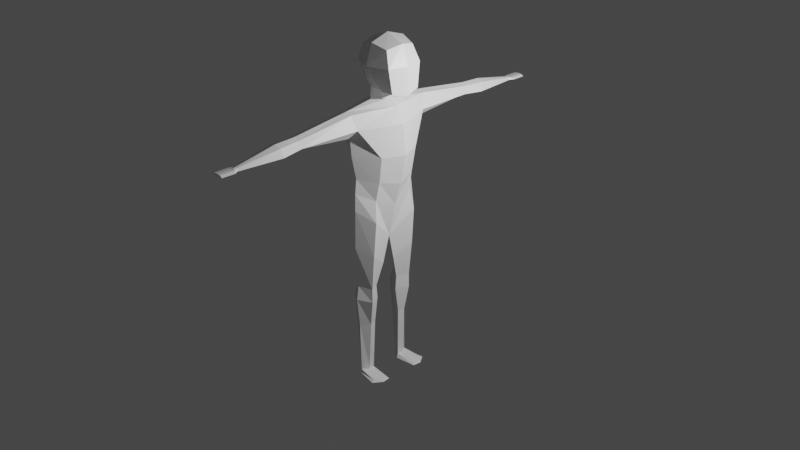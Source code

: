 # Source: human_low_poly.blend  (saved by Blender 2.80.75; exported with 4.5.12 LTS)
import bpy
from mathutils import Matrix  # noqa: F401  (used for matrix-valued properties, if any)

bpy.ops.wm.read_factory_settings(use_empty=True)
scene = bpy.context.scene
scene.name = 'Scene'

# ---- collections
col_collection = bpy.data.collections.new('Collection'); scene.collection.children.link(col_collection)

# ---- materials (node trees are filled in below, after node groups)
mat_material = bpy.data.materials.new('Material')
mat_material.alpha_threshold = 0.0
mat_material.use_transparent_shadow = False
mat_material.line_color = (0.0, 0.0, 0.0, 1.0)

# ---- material node trees
mat_material.use_nodes = True; mat_material.node_tree.nodes.clear()
_N = mat_material.node_tree.nodes; _L = mat_material.node_tree.links
n0 = _N.new('ShaderNodeOutputMaterial'); n0.name = 'Material Output'; n0.location = (300, 300)
n1 = _N.new('ShaderNodeBsdfPrincipled'); n1.name = 'Principled BSDF'; n1.location = (10, 300)
n1.distribution = 'GGX'
n1.subsurface_method = 'BURLEY'
n1.inputs[2].default_value = 0.4
n1.inputs[3].default_value = 1.45
n1.inputs[27].default_value = (0.0, 0.0, 0.0, 1.0)
n1.inputs[28].default_value = 1.0
_L.new(n1.outputs[0], n0.inputs[0])
n0.is_active_output = True

# ---- world
world_world = bpy.data.worlds.new('World'); scene.world = world_world
world_world.use_nodes = True; world_world.node_tree.nodes.clear()
_N = world_world.node_tree.nodes; _L = world_world.node_tree.links
n0 = _N.new('ShaderNodeOutputWorld'); n0.name = 'World Output'; n0.location = (300, 300)
n1 = _N.new('ShaderNodeBackground'); n1.name = 'Background'; n1.location = (10, 300)
n1.inputs[0].default_value = (0.05088, 0.05088, 0.05088, 1.0)
_L.new(n1.outputs[0], n0.inputs[0])
n0.is_active_output = True
world_world.color = (0.05088, 0.05088, 0.05088)
world_world.use_sun_shadow = False
world_world.sun_shadow_jitter_overblur = 0.0

# ---- cameras
cam_camera = bpy.data.cameras.new('Camera')
cam_camera.clip_end = 100.0
cam_camera.ortho_scale = 7.314

# ---- lights
light_light = bpy.data.lights.new('Light', 'POINT')
light_light.transmission_factor = 0.0
light_light.energy = 1000.0
light_light.shadow_soft_size = 0.1
light_light.shadow_maximum_resolution = 0.006
light_light.use_absolute_resolution = True

# ---- meshes
me_human_low_poly = bpy.data.meshes.new('human_low_poly')
me_human_low_poly.from_pydata([(0.3057, 0.25, 2.235), (0.4196, 0.25, 1.599), (-0.1943, 0.25, 2.235), (-0.04503, 0.25, 1.628), (0.2559, 0.3048, 1.628), (0.4038, 0.3048, 1.985), (-0.2491, 0.3048, 1.985), (0.05341, 0.3048, 2.306), (0.05569, 0.4198, 1.985), (-0.04423, 0.25, 1.427), (-0.04423, 0.6614, 0.9202), (-0.04885, 0.7283, 1.345), (0.1237, 0.6533, 1.082), (0.05772, 0.7171, 1.315), (-0.1662, 0.7258, 1.315), (-0.2498, 0.6689, 1.23), (-0.05263, 0.626, 0.6135), (0.2894, 0.3429, 0.6135), (-0.284, 0.3379, 0.6135), (-0.04423, 0.5846, -0.277), (0.2102, 0.3913, -0.4565), (-0.2958, 0.3224, -0.4082), (0.1566, 0.3459, -0.1164), (-0.05408, 0.5698, -0.004241), (-0.3673, 0.2945, -0.1164), (-0.04445, 0.5523, 0.2403), (0.219, 0.3292, 0.1911), (-0.2403, 0.325, 0.1911), (-0.1016, 0.533, -1.852), (-0.1016, 0.4977, -1.621), (0.0002413, 0.2146, -1.67), (0.00877, 0.3682, -3.223), (0.1028, 0.3917, -1.642), (-0.2401, 0.3748, -1.645), (0.0002413, 0.1953, -1.901), (0.1049, 0.3917, -1.873), (-0.3354, 0.3748, -1.876), (-0.1016, 0.483, -2.326), (0.0002413, 0.252, -2.313), (-0.007919, 0.229, -3.224), (0.02815, 0.3611, -2.319), (-0.2865, 0.3748, -2.322), (-0.08677, 0.4719, -3.173), (-0.02627, 0.2685, -3.173), (-0.09305, 0.4895, -3.224), (-0.01441, 0.3675, -3.173), (-0.1723, 0.3574, -3.174), (-0.1825, 0.354, -3.225), (0.261, 0.5589, -3.223), (0.3629, 0.4119, -3.222), (0.3462, 0.2727, -3.223), (0.2673, 0.5157, -3.201), (0.3397, 0.4112, -3.2), (0.3278, 0.3123, -3.201), (0.1621, 0.4003, -1.046), (-0.07761, 0.567, -0.9264), (-0.3091, 0.3493, -1.019), (0.04869, 0.1077, -1.283), (-0.03663, 1.611, 1.019), (0.06627, 1.626, 1.067), (-0.03663, 1.673, 1.226), (0.04973, 1.66, 1.192), (-0.1291, 1.604, 1.093), (-0.1406, 1.67, 1.192), (-0.01966, 2.7, 1.031), (0.03526, 2.7, 1.04), (-0.01966, 2.7, 1.086), (0.01237, 2.7, 1.077), (-0.08832, 2.7, 1.049), (-0.06085, 2.7, 1.077), (-0.0164, 2.766, 1.04), (0.08553, 2.766, 1.046), (-0.0164, 2.766, 1.078), (0.04306, 2.766, 1.072), (-0.1438, 2.766, 1.053), (-0.09284, 2.766, 1.072), (-0.0164, 2.983, 1.04), (0.08553, 2.983, 1.046), (-0.0164, 2.983, 1.078), (0.04306, 2.983, 1.072), (-0.1438, 2.983, 1.053), (-0.09284, 2.983, 1.072), (-0.1538, 1.942, 1.066), (-0.0303, 1.95, 0.9833), (0.07019, 1.998, 1.176), (-0.0303, 2.011, 1.215), (-0.1525, 2.008, 1.176), (0.0972, 1.964, 1.036), (0.3057, -0.25, 2.235), (0.4196, -0.25, 1.599), (-0.1943, -0.25, 2.235), (-0.04503, -0.25, 1.628), (-0.2491, 1.024e-07, 1.681), (0.2559, -0.3048, 1.628), (0.4038, -0.3048, 1.985), (-0.2491, -0.3048, 1.985), (0.3605, 1.024e-07, 2.29), (-0.2491, 1.024e-07, 2.29), (0.05341, -0.3048, 2.306), (0.4744, 1.024e-07, 1.544), (0.05569, 1.024e-07, 2.405), (-0.3641, 1.024e-07, 1.985), (0.2559, 1.024e-07, 1.549), (0.4754, 1.024e-07, 1.985), (0.05569, -0.4198, 1.985), (0.1053, 1.024e-07, 1.59), (-0.04423, -0.25, 1.427), (-0.2483, 1.024e-07, 1.427), (0.1061, 1.024e-07, 1.427), (-0.3322, 1.024e-07, 1.335), (0.2354, 1.024e-07, 1.335), (-0.04423, -0.6614, 0.9202), (-0.4023, 1.024e-07, 1.097), (0.3871, 1.024e-07, 1.097), (-0.04885, -0.7283, 1.345), (0.1237, -0.6533, 1.082), (0.05772, -0.7171, 1.315), (-0.1662, -0.7258, 1.315), (-0.2498, -0.6689, 1.23), (-0.05263, -0.626, 0.6135), (-0.3012, 1.024e-07, 0.6135), (0.4311, 1.024e-07, 0.6135), (0.2894, -0.3429, 0.6135), (-0.284, -0.3379, 0.6135), (-0.04423, -0.5846, -0.277), (0.06674, 1.024e-07, -0.8286), (0.2102, -0.3913, -0.4565), (-0.2958, -0.3224, -0.4082), (0.1566, -0.3459, -0.1164), (-0.05408, -0.5698, -0.004241), (-0.3673, -0.2945, -0.1164), (-0.2086, 1.024e-07, -0.1684), (0.2018, 1.024e-07, -0.2566), (-0.04445, -0.5523, 0.2403), (-0.1359, 1.024e-07, 0.1881), (0.219, -0.3292, 0.1911), (-0.2403, -0.325, 0.1911), (0.332, 1.024e-07, 0.1296), (-0.1016, -0.533, -1.852), (-0.1016, -0.4977, -1.621), (0.0002413, -0.2146, -1.67), (0.00877, -0.3682, -3.223), (0.1028, -0.3917, -1.642), (-0.2401, -0.3748, -1.645), (0.0002413, -0.1953, -1.901), (0.1049, -0.3917, -1.873), (-0.3354, -0.3748, -1.876), (-0.1016, -0.483, -2.326), (0.0002413, -0.252, -2.313), (-0.007919, -0.229, -3.224), (0.02815, -0.3611, -2.319), (-0.2865, -0.3748, -2.322), (-0.08677, -0.4719, -3.173), (-0.02627, -0.2685, -3.173), (-0.09305, -0.4895, -3.224), (-0.01441, -0.3675, -3.173), (-0.1723, -0.3574, -3.174), (-0.1825, -0.354, -3.225), (0.261, -0.5589, -3.223), (0.3629, -0.4119, -3.222), (0.3462, -0.2727, -3.223), (0.2673, -0.5157, -3.201), (0.3397, -0.4112, -3.2), (0.3278, -0.3123, -3.201), (0.1621, -0.4003, -1.046), (-0.07761, -0.567, -0.9264), (-0.3091, -0.3493, -1.019), (0.04869, -0.1077, -1.283), (-0.03663, -1.611, 1.019), (0.06627, -1.626, 1.067), (-0.03663, -1.673, 1.226), (0.04973, -1.66, 1.192), (-0.1291, -1.604, 1.093), (-0.1406, -1.67, 1.192), (-0.01966, -2.7, 1.031), (0.03526, -2.7, 1.04), (-0.01966, -2.7, 1.086), (0.01237, -2.7, 1.077), (-0.08832, -2.7, 1.049), (-0.06085, -2.7, 1.077), (-0.0164, -2.766, 1.04), (0.08553, -2.766, 1.046), (-0.0164, -2.766, 1.078), (0.04306, -2.766, 1.072), (-0.1438, -2.766, 1.053), (-0.09284, -2.766, 1.072), (-0.0164, -2.983, 1.04), (0.08553, -2.983, 1.046), (-0.0164, -2.983, 1.078), (0.04306, -2.983, 1.072), (-0.1438, -2.983, 1.053), (-0.09284, -2.983, 1.072), (-0.1538, -1.942, 1.066), (-0.0303, -1.95, 0.9833), (0.07019, -1.998, 1.176), (-0.0303, -2.011, 1.215), (-0.1525, -2.008, 1.176), (0.0972, -1.964, 1.036)], [], [(0, 7, 100, 96), (7, 2, 97, 100), (101, 97, 2, 6), (92, 101, 6, 3), (3, 4, 102, 105), (4, 1, 99, 102), (1, 5, 103, 99), (5, 0, 96, 103), (3, 6, 8, 4), (6, 2, 7, 8), (8, 7, 0, 5), (4, 8, 5, 1), (9, 108, 110, 13, 11), (92, 3, 9, 107), (3, 105, 108, 9), (107, 9, 11, 14, 109), (109, 14, 15, 112), (12, 113, 121, 17), (15, 14, 63, 62), (12, 13, 110, 113), (10, 12, 17, 16), (112, 15, 18, 120), (15, 10, 16, 18), (23, 22, 20, 19), (131, 24, 21, 125), (24, 23, 19, 21), (22, 132, 125, 20), (26, 137, 132, 22), (27, 25, 23, 24), (134, 27, 24, 131), (25, 26, 22, 23), (16, 17, 26, 25), (120, 18, 27, 134), (18, 16, 25, 27), (17, 121, 137, 26), (56, 55, 29, 33), (54, 57, 30, 32), (55, 54, 32, 29), (57, 56, 33, 30), (30, 33, 36, 34), (33, 29, 28, 36), (32, 30, 34, 35), (29, 32, 35, 28), (28, 35, 40, 37), (35, 34, 38, 40), (36, 28, 37, 41), (34, 36, 41, 38), (38, 41, 46, 43), (37, 40, 45, 42), (40, 38, 43, 45), (41, 37, 42, 46), (43, 46, 47, 39), (47, 44, 31, 39), (44, 42, 51, 48), (42, 45, 52, 51), (46, 42, 44, 47), (51, 52, 49, 48), (52, 53, 50, 49), (45, 43, 53, 52), (43, 39, 50, 53), (39, 31, 49, 50), (31, 44, 48, 49), (125, 21, 56, 57), (19, 20, 54, 55), (20, 125, 57, 54), (21, 19, 55, 56), (83, 82, 68, 64), (13, 12, 59, 61), (12, 10, 58, 59), (14, 11, 60, 63), (10, 15, 62, 58), (11, 13, 61, 60), (67, 65, 71, 73), (85, 84, 67, 66), (82, 86, 69, 68), (84, 87, 65, 67), (87, 83, 64, 65), (86, 85, 66, 69), (72, 73, 79, 78), (65, 64, 70, 71), (69, 66, 72, 75), (64, 68, 74, 70), (66, 67, 73, 72), (68, 69, 75, 74), (76, 80, 81, 78, 79, 77), (74, 75, 81, 80), (73, 71, 77, 79), (71, 70, 76, 77), (75, 72, 78, 81), (70, 74, 80, 76), (63, 60, 85, 86), (59, 58, 83, 87), (61, 59, 87, 84), (62, 63, 86, 82), (60, 61, 84, 85), (58, 62, 82, 83), (88, 96, 100, 98), (98, 100, 97, 90), (101, 95, 90, 97), (92, 91, 95, 101), (91, 105, 102, 93), (93, 102, 99, 89), (89, 99, 103, 94), (94, 103, 96, 88), (91, 93, 104, 95), (95, 104, 98, 90), (104, 94, 88, 98), (93, 89, 94, 104), (106, 114, 116, 110, 108), (92, 107, 106, 91), (91, 106, 108, 105), (107, 109, 117, 114, 106), (109, 112, 118, 117), (115, 122, 121, 113), (118, 172, 173, 117), (115, 113, 110, 116), (111, 119, 122, 115), (112, 120, 123, 118), (118, 123, 119, 111), (129, 124, 126, 128), (131, 125, 127, 130), (130, 127, 124, 129), (128, 126, 125, 132), (135, 128, 132, 137), (136, 130, 129, 133), (134, 131, 130, 136), (133, 129, 128, 135), (119, 133, 135, 122), (120, 134, 136, 123), (123, 136, 133, 119), (122, 135, 137, 121), (166, 143, 139, 165), (164, 142, 140, 167), (165, 139, 142, 164), (167, 140, 143, 166), (140, 144, 146, 143), (143, 146, 138, 139), (142, 145, 144, 140), (139, 138, 145, 142), (138, 147, 150, 145), (145, 150, 148, 144), (146, 151, 147, 138), (144, 148, 151, 146), (148, 153, 156, 151), (147, 152, 155, 150), (150, 155, 153, 148), (151, 156, 152, 147), (153, 149, 157, 156), (157, 149, 141, 154), (154, 158, 161, 152), (152, 161, 162, 155), (156, 157, 154, 152), (161, 158, 159, 162), (162, 159, 160, 163), (155, 162, 163, 153), (153, 163, 160, 149), (149, 160, 159, 141), (141, 159, 158, 154), (125, 167, 166, 127), (124, 165, 164, 126), (126, 164, 167, 125), (127, 166, 165, 124), (193, 174, 178, 192), (116, 171, 169, 115), (115, 169, 168, 111), (117, 173, 170, 114), (111, 168, 172, 118), (114, 170, 171, 116), (177, 183, 181, 175), (195, 176, 177, 194), (192, 178, 179, 196), (194, 177, 175, 197), (197, 175, 174, 193), (196, 179, 176, 195), (182, 188, 189, 183), (175, 181, 180, 174), (179, 185, 182, 176), (174, 180, 184, 178), (176, 182, 183, 177), (178, 184, 185, 179), (186, 187, 189, 188, 191, 190), (184, 190, 191, 185), (183, 189, 187, 181), (181, 187, 186, 180), (185, 191, 188, 182), (180, 186, 190, 184), (173, 196, 195, 170), (169, 197, 193, 168), (171, 194, 197, 169), (172, 192, 196, 173), (170, 195, 194, 171), (168, 193, 192, 172)])
_uv = me_human_low_poly.uv_layers.new(name='UVMap')
_uv.uv.foreach_set('vector', [0.375, 0.0, 0.5, 0.0, 0.5, 0.125, 0.375, 0.125, 0.5, 0.0, 0.625, 0.0, 0.625, 0.125, 0.5, 0.125, 0.5, 0.625, 0.625, 0.625, 0.625, 0.75, 0.5, 0.75, 0.375, 0.625, 0.5, 0.625, 0.5, 0.75, 0.375, 0.75, 0.375, 0.75, 0.5, 0.75, 0.5, 0.875, 0.4683, 0.875, 0.5, 0.75, 0.625, 0.75, 0.625, 0.875, 0.5, 0.875, 0.125, 0.5, 0.25, 0.5, 0.25, 0.625, 0.125, 0.625, 0.25, 0.5, 0.375, 0.5, 0.375, 0.625, 0.25, 0.625, 0.625, 0.5, 0.75, 0.5, 0.75, 0.625, 0.625, 0.625, 0.75, 0.5, 0.875, 0.5, 0.875, 0.625, 0.75, 0.625, 0.75, 0.625, 0.875, 0.625, 0.875, 0.75, 0.75, 0.75, 0.625, 0.625, 0.75, 0.625, 0.75, 0.75, 0.625, 0.75, 0.375, 0.75, 0.4683, 0.875, 0.4683, 0.875, 0.4077, 0.7938, 0.375, 0.75, 0.375, 0.625, 0.375, 0.75, 0.375, 0.75, 0.375, 0.625, 0.375, 0.75, 0.4683, 0.875, 0.4683, 0.875, 0.375, 0.75, 0.375, 0.625, 0.375, 0.75, 0.375, 0.75, 0.375, 0.7087, 0.375, 0.625, 0.375, 0.625, 0.375, 0.7087, 0.375, 0.7063, 0.375, 0.625, 0.4071, 0.793, 0.4683, 0.875, 0.4683, 0.875, 0.4071, 0.793, 0.375, 0.7063, 0.375, 0.7087, 0.375, 0.7087, 0.375, 0.7063, 0.4071, 0.793, 0.4077, 0.7938, 0.4683, 0.875, 0.4683, 0.875, 0.375, 0.75, 0.4071, 0.793, 0.4071, 0.793, 0.375, 0.75, 0.375, 0.625, 0.375, 0.7063, 0.375, 0.7063, 0.375, 0.625, 0.375, 0.7063, 0.375, 0.75, 0.375, 0.75, 0.375, 0.7063, 0.375, 0.75, 0.4071, 0.793, 0.4071, 0.793, 0.375, 0.75, 0.375, 0.625, 0.375, 0.7063, 0.375, 0.7063, 0.375, 0.625, 0.375, 0.7063, 0.375, 0.75, 0.375, 0.75, 0.375, 0.7063, 0.4071, 0.793, 0.4683, 0.875, 0.4683, 0.875, 0.4071, 0.793, 0.4071, 0.793, 0.4683, 0.875, 0.4683, 0.875, 0.4071, 0.793, 0.375, 0.7063, 0.375, 0.75, 0.375, 0.75, 0.375, 0.7063, 0.375, 0.625, 0.375, 0.7063, 0.375, 0.7063, 0.375, 0.625, 0.375, 0.75, 0.4071, 0.793, 0.4071, 0.793, 0.375, 0.75, 0.375, 0.75, 0.4071, 0.793, 0.4071, 0.793, 0.375, 0.75, 0.375, 0.625, 0.375, 0.7063, 0.375, 0.7063, 0.375, 0.625, 0.375, 0.7063, 0.375, 0.75, 0.375, 0.75, 0.375, 0.7063, 0.4071, 0.793, 0.4683, 0.875, 0.4683, 0.875, 0.4071, 0.793, 0.375, 0.7063, 0.375, 0.75, 0.375, 0.75, 0.375, 0.7063, 0.4071, 0.793, 0.4683, 0.875, 0.4683, 0.875, 0.4071, 0.793, 0.375, 0.75, 0.4071, 0.793, 0.4071, 0.793, 0.375, 0.75, 0.375, 0.625, 0.375, 0.7063, 0.375, 0.7063, 0.375, 0.625, 0.375, 0.625, 0.375, 0.7063, 0.375, 0.7063, 0.375, 0.625, 0.375, 0.7063, 0.375, 0.75, 0.375, 0.75, 0.375, 0.7063, 0.4071, 0.793, 0.4683, 0.875, 0.4683, 0.875, 0.4071, 0.793, 0.375, 0.75, 0.4071, 0.793, 0.4071, 0.793, 0.375, 0.75, 0.375, 0.75, 0.4071, 0.793, 0.4071, 0.793, 0.375, 0.75, 0.4071, 0.793, 0.4683, 0.875, 0.4683, 0.875, 0.4071, 0.793, 0.375, 0.7063, 0.375, 0.75, 0.375, 0.75, 0.375, 0.7063, 0.375, 0.625, 0.375, 0.7063, 0.375, 0.7063, 0.375, 0.625, 0.375, 0.625, 0.375, 0.7063, 0.375, 0.7063, 0.375, 0.625, 0.375, 0.75, 0.4071, 0.793, 0.4071, 0.793, 0.375, 0.75, 0.4071, 0.793, 0.4683, 0.875, 0.4683, 0.875, 0.4071, 0.793, 0.375, 0.7063, 0.375, 0.75, 0.375, 0.75, 0.375, 0.7063, 0.375, 0.625, 0.375, 0.7063, 0.375, 0.7063, 0.375, 0.625, 0.375, 0.7063, 0.375, 0.75, 0.4071, 0.793, 0.375, 0.625, 0.375, 0.75, 0.375, 0.75, 0.375, 0.75, 0.375, 0.75, 0.375, 0.75, 0.4071, 0.793, 0.4071, 0.793, 0.375, 0.75, 0.375, 0.7063, 0.375, 0.75, 0.375, 0.75, 0.375, 0.7063, 0.375, 0.75, 0.4071, 0.793, 0.4071, 0.793, 0.375, 0.75, 0.4071, 0.793, 0.4683, 0.875, 0.4683, 0.875, 0.4071, 0.793, 0.4071, 0.793, 0.4683, 0.875, 0.4683, 0.875, 0.4071, 0.793, 0.375, 0.625, 0.375, 0.625, 0.375, 0.625, 0.375, 0.625, 0.375, 0.625, 0.4071, 0.793, 0.4071, 0.793, 0.375, 0.625, 0.4071, 0.793, 0.375, 0.75, 0.375, 0.75, 0.4071, 0.793, 0.375, 0.625, 0.375, 0.7063, 0.375, 0.7063, 0.375, 0.625, 0.375, 0.75, 0.4071, 0.793, 0.4071, 0.793, 0.375, 0.75, 0.4071, 0.793, 0.4683, 0.875, 0.4683, 0.875, 0.4071, 0.793, 0.375, 0.7063, 0.375, 0.75, 0.375, 0.75, 0.375, 0.7063, 0.375, 0.75, 0.375, 0.7063, 0.375, 0.7063, 0.375, 0.75, 0.4077, 0.7938, 0.4071, 0.793, 0.4071, 0.793, 0.4077, 0.7938, 0.4071, 0.793, 0.375, 0.75, 0.375, 0.75, 0.4071, 0.793, 0.375, 0.7087, 0.375, 0.75, 0.375, 0.75, 0.375, 0.7087, 0.375, 0.75, 0.375, 0.7063, 0.375, 0.7063, 0.375, 0.75, 0.375, 0.75, 0.4077, 0.7938, 0.4077, 0.7938, 0.375, 0.75, 0.4077, 0.7938, 0.4071, 0.793, 0.4071, 0.793, 0.4077, 0.7938, 0.375, 0.75, 0.4077, 0.7938, 0.4077, 0.7938, 0.375, 0.75, 0.375, 0.7063, 0.375, 0.7087, 0.375, 0.7087, 0.375, 0.7063, 0.4077, 0.7938, 0.4071, 0.793, 0.4071, 0.793, 0.4077, 0.7938, 0.4071, 0.793, 0.375, 0.75, 0.375, 0.75, 0.4071, 0.793, 0.375, 0.7087, 0.375, 0.75, 0.375, 0.75, 0.375, 0.7087, 0.375, 0.75, 0.4077, 0.7938, 0.4077, 0.7938, 0.375, 0.75, 0.4071, 0.793, 0.375, 0.75, 0.375, 0.75, 0.4071, 0.793, 0.375, 0.7087, 0.375, 0.75, 0.375, 0.75, 0.375, 0.7087, 0.375, 0.75, 0.375, 0.7063, 0.375, 0.7063, 0.375, 0.75, 0.375, 0.75, 0.4077, 0.7938, 0.4077, 0.7938, 0.375, 0.75, 0.375, 0.7063, 0.375, 0.7087, 0.375, 0.7087, 0.375, 0.7063, 0.375, 0.75, 0.375, 0.7063, 0.375, 0.7087, 0.375, 0.75, 0.4077, 0.7938, 0.4071, 0.793, 0.375, 0.7063, 0.375, 0.7087, 0.375, 0.7087, 0.375, 0.7063, 0.4077, 0.7938, 0.4071, 0.793, 0.4071, 0.793, 0.4077, 0.7938, 0.4071, 0.793, 0.375, 0.75, 0.375, 0.75, 0.4071, 0.793, 0.375, 0.7087, 0.375, 0.75, 0.375, 0.75, 0.375, 0.7087, 0.375, 0.75, 0.375, 0.7063, 0.375, 0.7063, 0.375, 0.75, 0.375, 0.7087, 0.375, 0.75, 0.375, 0.75, 0.375, 0.7087, 0.4071, 0.793, 0.375, 0.75, 0.375, 0.75, 0.4071, 0.793, 0.4077, 0.7938, 0.4071, 0.793, 0.4071, 0.793, 0.4077, 0.7938, 0.375, 0.7063, 0.375, 0.7087, 0.375, 0.7087, 0.375, 0.7063, 0.375, 0.75, 0.4077, 0.7938, 0.4077, 0.7938, 0.375, 0.75, 0.375, 0.75, 0.375, 0.7063, 0.375, 0.7063, 0.375, 0.75, 0.375, 0.0, 0.375, 0.125, 0.5, 0.125, 0.5, 0.0, 0.5, 0.0, 0.5, 0.125, 0.625, 0.125, 0.625, 0.0, 0.5, 0.625, 0.5, 0.75, 0.625, 0.75, 0.625, 0.625, 0.375, 0.625, 0.375, 0.75, 0.5, 0.75, 0.5, 0.625, 0.375, 0.75, 0.4683, 0.875, 0.5, 0.875, 0.5, 0.75, 0.5, 0.75, 0.5, 0.875, 0.625, 0.875, 0.625, 0.75, 0.125, 0.5, 0.125, 0.625, 0.25, 0.625, 0.25, 0.5, 0.25, 0.5, 0.25, 0.625, 0.375, 0.625, 0.375, 0.5, 0.625, 0.5, 0.625, 0.625, 0.75, 0.625, 0.75, 0.5, 0.75, 0.5, 0.75, 0.625, 0.875, 0.625, 0.875, 0.5, 0.75, 0.625, 0.75, 0.75, 0.875, 0.75, 0.875, 0.625, 0.625, 0.625, 0.625, 0.75, 0.75, 0.75, 0.75, 0.625, 0.375, 0.75, 0.375, 0.75, 0.4077, 0.7938, 0.4683, 0.875, 0.4683, 0.875, 0.375, 0.625, 0.375, 0.625, 0.375, 0.75, 0.375, 0.75, 0.375, 0.75, 0.375, 0.75, 0.4683, 0.875, 0.4683, 0.875, 0.375, 0.625, 0.375, 0.625, 0.375, 0.7087, 0.375, 0.75, 0.375, 0.75, 0.375, 0.625, 0.375, 0.625, 0.375, 0.7063, 0.375, 0.7087, 0.4071, 0.793, 0.4071, 0.793, 0.4683, 0.875, 0.4683, 0.875, 0.375, 0.7063, 0.375, 0.7063, 0.375, 0.7087, 0.375, 0.7087, 0.4071, 0.793, 0.4683, 0.875, 0.4683, 0.875, 0.4077, 0.7938, 0.375, 0.75, 0.375, 0.75, 0.4071, 0.793, 0.4071, 0.793, 0.375, 0.625, 0.375, 0.625, 0.375, 0.7063, 0.375, 0.7063, 0.375, 0.7063, 0.375, 0.7063, 0.375, 0.75, 0.375, 0.75, 0.375, 0.75, 0.375, 0.75, 0.4071, 0.793, 0.4071, 0.793, 0.375, 0.625, 0.375, 0.625, 0.375, 0.7063, 0.375, 0.7063, 0.375, 0.7063, 0.375, 0.7063, 0.375, 0.75, 0.375, 0.75, 0.4071, 0.793, 0.4071, 0.793, 0.4683, 0.875, 0.4683, 0.875, 0.4071, 0.793, 0.4071, 0.793, 0.4683, 0.875, 0.4683, 0.875, 0.375, 0.7063, 0.375, 0.7063, 0.375, 0.75, 0.375, 0.75, 0.375, 0.625, 0.375, 0.625, 0.375, 0.7063, 0.375, 0.7063, 0.375, 0.75, 0.375, 0.75, 0.4071, 0.793, 0.4071, 0.793, 0.375, 0.75, 0.375, 0.75, 0.4071, 0.793, 0.4071, 0.793, 0.375, 0.625, 0.375, 0.625, 0.375, 0.7063, 0.375, 0.7063, 0.375, 0.7063, 0.375, 0.7063, 0.375, 0.75, 0.375, 0.75, 0.4071, 0.793, 0.4071, 0.793, 0.4683, 0.875, 0.4683, 0.875, 0.375, 0.7063, 0.375, 0.7063, 0.375, 0.75, 0.375, 0.75, 0.4071, 0.793, 0.4071, 0.793, 0.4683, 0.875, 0.4683, 0.875, 0.375, 0.75, 0.375, 0.75, 0.4071, 0.793, 0.4071, 0.793, 0.375, 0.625, 0.375, 0.625, 0.375, 0.7063, 0.375, 0.7063, 0.375, 0.625, 0.375, 0.625, 0.375, 0.7063, 0.375, 0.7063, 0.375, 0.7063, 0.375, 0.7063, 0.375, 0.75, 0.375, 0.75, 0.4071, 0.793, 0.4071, 0.793, 0.4683, 0.875, 0.4683, 0.875, 0.375, 0.75, 0.375, 0.75, 0.4071, 0.793, 0.4071, 0.793, 0.375, 0.75, 0.375, 0.75, 0.4071, 0.793, 0.4071, 0.793, 0.4071, 0.793, 0.4071, 0.793, 0.4683, 0.875, 0.4683, 0.875, 0.375, 0.7063, 0.375, 0.7063, 0.375, 0.75, 0.375, 0.75, 0.375, 0.625, 0.375, 0.625, 0.375, 0.7063, 0.375, 0.7063, 0.375, 0.625, 0.375, 0.625, 0.375, 0.7063, 0.375, 0.7063, 0.375, 0.75, 0.375, 0.75, 0.4071, 0.793, 0.4071, 0.793, 0.4071, 0.793, 0.4071, 0.793, 0.4683, 0.875, 0.4683, 0.875, 0.375, 0.7063, 0.375, 0.7063, 0.375, 0.75, 0.375, 0.75, 0.375, 0.625, 0.375, 0.625, 0.375, 0.7063, 0.375, 0.7063, 0.375, 0.7063, 0.375, 0.625, 0.4071, 0.793, 0.375, 0.75, 0.375, 0.75, 0.375, 0.75, 0.375, 0.75, 0.375, 0.75, 0.375, 0.75, 0.375, 0.75, 0.4071, 0.793, 0.4071, 0.793, 0.375, 0.7063, 0.375, 0.7063, 0.375, 0.75, 0.375, 0.75, 0.375, 0.75, 0.375, 0.75, 0.4071, 0.793, 0.4071, 0.793, 0.4071, 0.793, 0.4071, 0.793, 0.4683, 0.875, 0.4683, 0.875, 0.4071, 0.793, 0.4071, 0.793, 0.4683, 0.875, 0.4683, 0.875, 0.375, 0.625, 0.375, 0.625, 0.375, 0.625, 0.375, 0.625, 0.375, 0.625, 0.375, 0.625, 0.4071, 0.793, 0.4071, 0.793, 0.4071, 0.793, 0.4071, 0.793, 0.375, 0.75, 0.375, 0.75, 0.375, 0.625, 0.375, 0.625, 0.375, 0.7063, 0.375, 0.7063, 0.375, 0.75, 0.375, 0.75, 0.4071, 0.793, 0.4071, 0.793, 0.4071, 0.793, 0.4071, 0.793, 0.4683, 0.875, 0.4683, 0.875, 0.375, 0.7063, 0.375, 0.7063, 0.375, 0.75, 0.375, 0.75, 0.375, 0.75, 0.375, 0.75, 0.375, 0.7063, 0.375, 0.7063, 0.4077, 0.7938, 0.4077, 0.7938, 0.4071, 0.793, 0.4071, 0.793, 0.4071, 0.793, 0.4071, 0.793, 0.375, 0.75, 0.375, 0.75, 0.375, 0.7087, 0.375, 0.7087, 0.375, 0.75, 0.375, 0.75, 0.375, 0.75, 0.375, 0.75, 0.375, 0.7063, 0.375, 0.7063, 0.375, 0.75, 0.375, 0.75, 0.4077, 0.7938, 0.4077, 0.7938, 0.4077, 0.7938, 0.4077, 0.7938, 0.4071, 0.793, 0.4071, 0.793, 0.375, 0.75, 0.375, 0.75, 0.4077, 0.7938, 0.4077, 0.7938, 0.375, 0.7063, 0.375, 0.7063, 0.375, 0.7087, 0.375, 0.7087, 0.4077, 0.7938, 0.4077, 0.7938, 0.4071, 0.793, 0.4071, 0.793, 0.4071, 0.793, 0.4071, 0.793, 0.375, 0.75, 0.375, 0.75, 0.375, 0.7087, 0.375, 0.7087, 0.375, 0.75, 0.375, 0.75, 0.375, 0.75, 0.375, 0.75, 0.4077, 0.7938, 0.4077, 0.7938, 0.4071, 0.793, 0.4071, 0.793, 0.375, 0.75, 0.375, 0.75, 0.375, 0.7087, 0.375, 0.7087, 0.375, 0.75, 0.375, 0.75, 0.375, 0.75, 0.375, 0.75, 0.375, 0.7063, 0.375, 0.7063, 0.375, 0.75, 0.375, 0.75, 0.4077, 0.7938, 0.4077, 0.7938, 0.375, 0.7063, 0.375, 0.7063, 0.375, 0.7087, 0.375, 0.7087, 0.375, 0.75, 0.4071, 0.793, 0.4077, 0.7938, 0.375, 0.75, 0.375, 0.7087, 0.375, 0.7063, 0.375, 0.7063, 0.375, 0.7063, 0.375, 0.7087, 0.375, 0.7087, 0.4077, 0.7938, 0.4077, 0.7938, 0.4071, 0.793, 0.4071, 0.793, 0.4071, 0.793, 0.4071, 0.793, 0.375, 0.75, 0.375, 0.75, 0.375, 0.7087, 0.375, 0.7087, 0.375, 0.75, 0.375, 0.75, 0.375, 0.75, 0.375, 0.75, 0.375, 0.7063, 0.375, 0.7063, 0.375, 0.7087, 0.375, 0.7087, 0.375, 0.75, 0.375, 0.75, 0.4071, 0.793, 0.4071, 0.793, 0.375, 0.75, 0.375, 0.75, 0.4077, 0.7938, 0.4077, 0.7938, 0.4071, 0.793, 0.4071, 0.793, 0.375, 0.7063, 0.375, 0.7063, 0.375, 0.7087, 0.375, 0.7087, 0.375, 0.75, 0.375, 0.75, 0.4077, 0.7938, 0.4077, 0.7938, 0.375, 0.75, 0.375, 0.75, 0.375, 0.7063, 0.375, 0.7063])
me_human_low_poly.materials.append(mat_material)
me_human_low_poly.use_remesh_preserve_volume = False
me_human_low_poly.use_remesh_preserve_attributes = False
me_human_low_poly.use_mirror_vertex_groups = False
me_human_low_poly.update()

# ---- objects
ob_human_low_poly = bpy.data.objects.new('human_low_poly', me_human_low_poly)
ob_light = bpy.data.objects.new('Light', light_light)
ob_camera = bpy.data.objects.new('Camera', cam_camera)

# ---- transforms, parenting, visibility, modifiers, constraints
ob_human_low_poly.location = (-0.004856, -1.024e-07, 3.273)
ob_human_low_poly.lock_rotations_4d = False
ob_human_low_poly.empty_display_type = 'ARROWS'
ob_human_low_poly.lineart.crease_threshold = 0.0
ob_light.location = (4.076, 1.005, 5.904)
ob_light.rotation_euler = (0.6503, 0.05522, 1.866)
ob_light.lock_rotations_4d = False
ob_light.empty_display_type = 'ARROWS'
ob_light.color = (0.0, 0.0, 0.0, 0.0)
ob_light.lineart.crease_threshold = 0.0
ob_camera.location = (11.33, -10.39, 10.24)
ob_camera.rotation_euler = (1.109, 0.0, 0.8149)
ob_camera.lock_rotations_4d = False
ob_camera.empty_display_type = 'ARROWS'
ob_camera.color = (0.0, 0.0, 0.0, 0.0)
ob_camera.display_type = 'WIRE'
ob_camera.lineart.crease_threshold = 0.0

# ---- collection membership
col_collection.objects.link(ob_human_low_poly)
col_collection.objects.link(ob_light)
col_collection.objects.link(ob_camera)

# ---- scene / render settings (as saved in the file)
scene.camera = ob_camera
scene.frame_start = 1; scene.frame_end = 250; scene.frame_set(1)
scene.render.engine = 'BLENDER_EEVEE_NEXT'
scene.cycles.use_denoising = False
scene.cycles.samples = 128
scene.cycles.sampling_pattern = 'TABULATED_SOBOL'
scene.cycles.use_adaptive_sampling = False
scene.cycles.use_light_tree = False
scene.view_settings.view_transform = 'Filmic'
bpy.context.view_layer.update()
